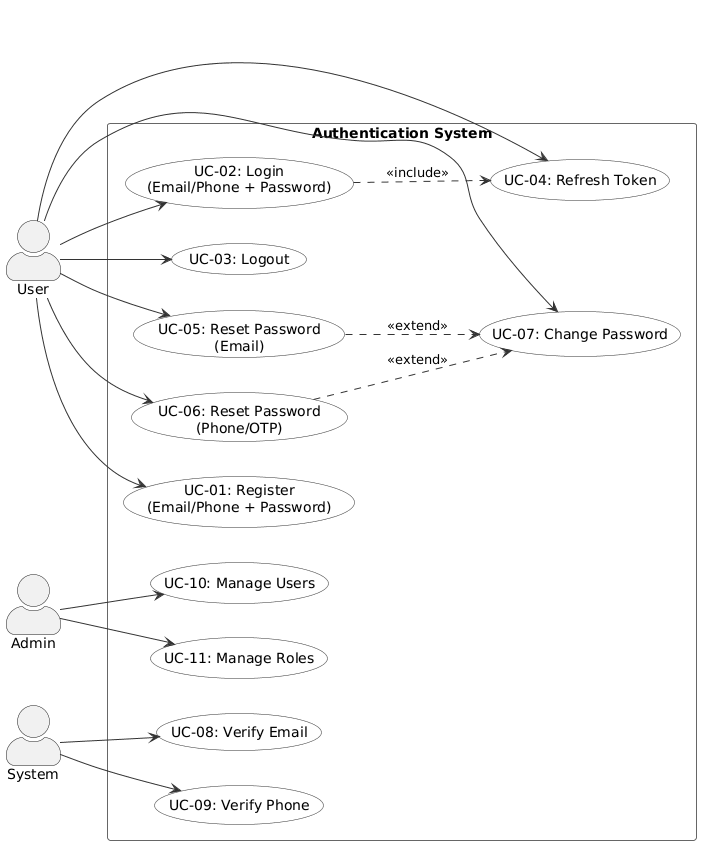

The diagram above was rendered by PlantUML. Its source (embedded in the PNG):
@startuml
' ============================================================
' Use Case Diagram - Authentication System
' NestJS + Better Auth + PostgreSQL + Drizzle ORM
' ============================================================

left to right direction
skinparam packageStyle rectangle
skinparam actorStyle awesome
skinparam usecase {
  BackgroundColor #F8F8F8
  BorderColor #333333
  ArrowColor #333333
}
skinparam package {
  BackgroundColor #FFFFFF
  BorderColor #666666
}

' --- Actors ---
actor "User" as user
actor "Admin" as admin
actor "System" as system

' --- System Boundary ---
rectangle "Authentication System" {
  ' --- Use Cases ---
  usecase "UC-01: Register\n(Email/Phone + Password)" as UC01
  usecase "UC-02: Login\n(Email/Phone + Password)" as UC02
  usecase "UC-03: Logout" as UC03
  usecase "UC-04: Refresh Token" as UC04
  usecase "UC-05: Reset Password\n(Email)" as UC05
  usecase "UC-06: Reset Password\n(Phone/OTP)" as UC06
  usecase "UC-07: Change Password" as UC07
  usecase "UC-08: Verify Email" as UC08
  usecase "UC-09: Verify Phone" as UC09
  usecase "UC-10: Manage Users" as UC10
  usecase "UC-11: Manage Roles" as UC11
}

' --- Relationships ---
user --> UC01
user --> UC02
user --> UC03
user --> UC04
user --> UC05
user --> UC06
user --> UC07

admin --> UC10
admin --> UC11

system --> UC08
system --> UC09

' --- Include/Extend ---
UC02 ..> UC04 : <<include>>
UC05 ..> UC07 : <<extend>>
UC06 ..> UC07 : <<extend>>

@enduml